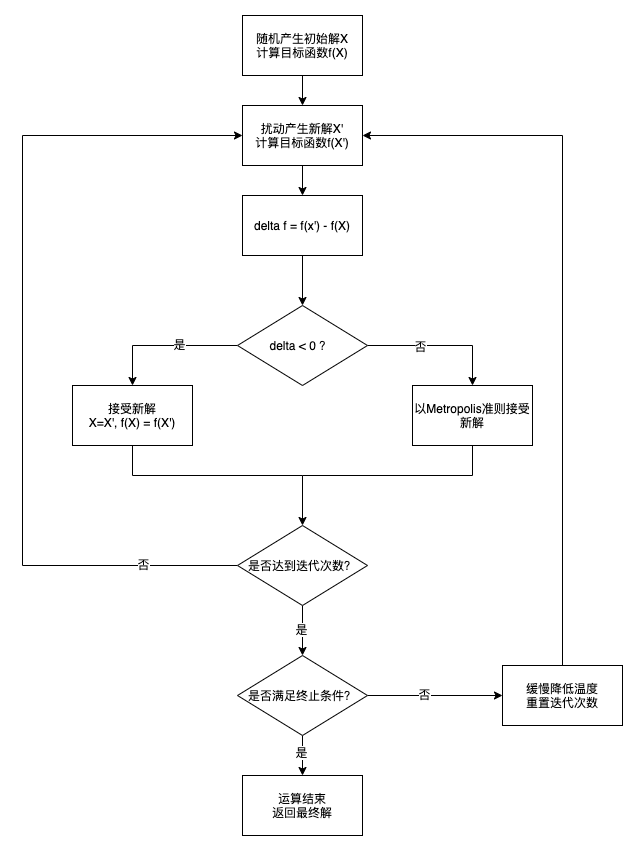

The diagram above was exported from draw.io. Its source (the exported page's mxGraphModel, read from the mxfile embedded in the PNG):
<mxGraphModel dx="946" dy="614" grid="1" gridSize="10" guides="1" tooltips="1" connect="1" arrows="1" fold="1" page="1" pageScale="1" pageWidth="827" pageHeight="1169" math="0" shadow="0">
  <root>
    <mxCell id="0" />
    <mxCell id="1" parent="0" />
    <mxCell id="xRTHQQVGQ_zOpg4_-B_W-13" style="edgeStyle=orthogonalEdgeStyle;rounded=0;orthogonalLoop=1;jettySize=auto;html=1;entryX=0.5;entryY=0;entryDx=0;entryDy=0;fontSize=12;" edge="1" parent="1" source="xRTHQQVGQ_zOpg4_-B_W-1" target="xRTHQQVGQ_zOpg4_-B_W-2">
      <mxGeometry relative="1" as="geometry" />
    </mxCell>
    <mxCell id="xRTHQQVGQ_zOpg4_-B_W-1" value="随机产生初始解X&lt;br&gt;计算目标函数f(X)" style="rounded=0;whiteSpace=wrap;html=1;" vertex="1" parent="1">
      <mxGeometry x="340" y="30" width="120" height="60" as="geometry" />
    </mxCell>
    <mxCell id="xRTHQQVGQ_zOpg4_-B_W-14" style="edgeStyle=orthogonalEdgeStyle;rounded=0;orthogonalLoop=1;jettySize=auto;html=1;entryX=0.5;entryY=0;entryDx=0;entryDy=0;fontSize=12;" edge="1" parent="1" source="xRTHQQVGQ_zOpg4_-B_W-2" target="xRTHQQVGQ_zOpg4_-B_W-4">
      <mxGeometry relative="1" as="geometry" />
    </mxCell>
    <mxCell id="xRTHQQVGQ_zOpg4_-B_W-2" value="扰动产生新解X'&lt;br&gt;计算目标函数f(X')" style="rounded=0;whiteSpace=wrap;html=1;" vertex="1" parent="1">
      <mxGeometry x="340" y="120" width="120" height="60" as="geometry" />
    </mxCell>
    <mxCell id="xRTHQQVGQ_zOpg4_-B_W-3" value="接受新解&lt;br&gt;X=X', f(X) = f(X')" style="rounded=0;whiteSpace=wrap;html=1;" vertex="1" parent="1">
      <mxGeometry x="170" y="400" width="120" height="60" as="geometry" />
    </mxCell>
    <mxCell id="xRTHQQVGQ_zOpg4_-B_W-15" style="edgeStyle=orthogonalEdgeStyle;rounded=0;orthogonalLoop=1;jettySize=auto;html=1;entryX=0.5;entryY=0;entryDx=0;entryDy=0;fontSize=12;" edge="1" parent="1" source="xRTHQQVGQ_zOpg4_-B_W-4" target="xRTHQQVGQ_zOpg4_-B_W-6">
      <mxGeometry relative="1" as="geometry" />
    </mxCell>
    <mxCell id="xRTHQQVGQ_zOpg4_-B_W-4" value="delta f = f(x') - f(X)" style="rounded=0;whiteSpace=wrap;html=1;" vertex="1" parent="1">
      <mxGeometry x="340" y="210" width="120" height="60" as="geometry" />
    </mxCell>
    <mxCell id="xRTHQQVGQ_zOpg4_-B_W-5" value="以Metropolis准则接受新解" style="rounded=0;whiteSpace=wrap;html=1;" vertex="1" parent="1">
      <mxGeometry x="510" y="400" width="120" height="60" as="geometry" />
    </mxCell>
    <mxCell id="xRTHQQVGQ_zOpg4_-B_W-16" style="edgeStyle=orthogonalEdgeStyle;rounded=0;orthogonalLoop=1;jettySize=auto;html=1;entryX=0.5;entryY=0;entryDx=0;entryDy=0;fontSize=12;" edge="1" parent="1" source="xRTHQQVGQ_zOpg4_-B_W-6" target="xRTHQQVGQ_zOpg4_-B_W-3">
      <mxGeometry relative="1" as="geometry" />
    </mxCell>
    <mxCell id="xRTHQQVGQ_zOpg4_-B_W-34" value="是" style="edgeLabel;html=1;align=center;verticalAlign=middle;resizable=0;points=[];fontSize=12;" vertex="1" connectable="0" parent="xRTHQQVGQ_zOpg4_-B_W-16">
      <mxGeometry x="-0.1862" y="-2" relative="1" as="geometry">
        <mxPoint as="offset" />
      </mxGeometry>
    </mxCell>
    <mxCell id="xRTHQQVGQ_zOpg4_-B_W-17" style="edgeStyle=orthogonalEdgeStyle;rounded=0;orthogonalLoop=1;jettySize=auto;html=1;entryX=0.5;entryY=0;entryDx=0;entryDy=0;fontSize=12;" edge="1" parent="1" source="xRTHQQVGQ_zOpg4_-B_W-6" target="xRTHQQVGQ_zOpg4_-B_W-5">
      <mxGeometry relative="1" as="geometry" />
    </mxCell>
    <mxCell id="xRTHQQVGQ_zOpg4_-B_W-35" value="否" style="edgeLabel;html=1;align=center;verticalAlign=middle;resizable=0;points=[];fontSize=12;" vertex="1" connectable="0" parent="xRTHQQVGQ_zOpg4_-B_W-17">
      <mxGeometry x="-0.2828" relative="1" as="geometry">
        <mxPoint as="offset" />
      </mxGeometry>
    </mxCell>
    <mxCell id="xRTHQQVGQ_zOpg4_-B_W-6" value="delta &amp;lt; 0 ？&amp;nbsp;" style="rhombus;whiteSpace=wrap;html=1;" vertex="1" parent="1">
      <mxGeometry x="335" y="320" width="130" height="80" as="geometry" />
    </mxCell>
    <mxCell id="xRTHQQVGQ_zOpg4_-B_W-32" style="edgeStyle=orthogonalEdgeStyle;rounded=0;orthogonalLoop=1;jettySize=auto;html=1;fontSize=12;startArrow=none;startFill=0;endArrow=none;endFill=0;" edge="1" parent="1" source="xRTHQQVGQ_zOpg4_-B_W-7">
      <mxGeometry relative="1" as="geometry">
        <mxPoint x="120" y="150" as="targetPoint" />
      </mxGeometry>
    </mxCell>
    <mxCell id="xRTHQQVGQ_zOpg4_-B_W-36" value="否" style="edgeLabel;html=1;align=center;verticalAlign=middle;resizable=0;points=[];fontSize=12;" vertex="1" connectable="0" parent="xRTHQQVGQ_zOpg4_-B_W-32">
      <mxGeometry x="-0.7054" y="-2" relative="1" as="geometry">
        <mxPoint as="offset" />
      </mxGeometry>
    </mxCell>
    <mxCell id="xRTHQQVGQ_zOpg4_-B_W-37" style="edgeStyle=orthogonalEdgeStyle;rounded=0;orthogonalLoop=1;jettySize=auto;html=1;entryX=0.5;entryY=0;entryDx=0;entryDy=0;fontSize=12;startArrow=none;startFill=0;endArrow=classic;endFill=1;" edge="1" parent="1" source="xRTHQQVGQ_zOpg4_-B_W-7" target="xRTHQQVGQ_zOpg4_-B_W-8">
      <mxGeometry relative="1" as="geometry" />
    </mxCell>
    <mxCell id="xRTHQQVGQ_zOpg4_-B_W-38" value="是" style="edgeLabel;html=1;align=center;verticalAlign=middle;resizable=0;points=[];fontSize=12;" vertex="1" connectable="0" parent="xRTHQQVGQ_zOpg4_-B_W-37">
      <mxGeometry x="-0.1" y="-2" relative="1" as="geometry">
        <mxPoint as="offset" />
      </mxGeometry>
    </mxCell>
    <mxCell id="xRTHQQVGQ_zOpg4_-B_W-7" value="是否达到迭代次数？" style="rhombus;whiteSpace=wrap;html=1;" vertex="1" parent="1">
      <mxGeometry x="335" y="540" width="130" height="80" as="geometry" />
    </mxCell>
    <mxCell id="xRTHQQVGQ_zOpg4_-B_W-39" style="edgeStyle=orthogonalEdgeStyle;rounded=0;orthogonalLoop=1;jettySize=auto;html=1;entryX=0.5;entryY=0;entryDx=0;entryDy=0;fontSize=12;startArrow=none;startFill=0;endArrow=classic;endFill=1;" edge="1" parent="1" source="xRTHQQVGQ_zOpg4_-B_W-8" target="xRTHQQVGQ_zOpg4_-B_W-9">
      <mxGeometry relative="1" as="geometry" />
    </mxCell>
    <mxCell id="xRTHQQVGQ_zOpg4_-B_W-42" value="是" style="edgeLabel;html=1;align=center;verticalAlign=middle;resizable=0;points=[];fontSize=12;" vertex="1" connectable="0" parent="xRTHQQVGQ_zOpg4_-B_W-39">
      <mxGeometry x="-0.2" y="-2" relative="1" as="geometry">
        <mxPoint as="offset" />
      </mxGeometry>
    </mxCell>
    <mxCell id="xRTHQQVGQ_zOpg4_-B_W-43" style="edgeStyle=orthogonalEdgeStyle;rounded=0;orthogonalLoop=1;jettySize=auto;html=1;fontSize=12;startArrow=none;startFill=0;endArrow=classic;endFill=1;entryX=0;entryY=0.5;entryDx=0;entryDy=0;" edge="1" parent="1" source="xRTHQQVGQ_zOpg4_-B_W-8" target="xRTHQQVGQ_zOpg4_-B_W-10">
      <mxGeometry relative="1" as="geometry">
        <mxPoint x="590" y="710" as="targetPoint" />
      </mxGeometry>
    </mxCell>
    <mxCell id="xRTHQQVGQ_zOpg4_-B_W-44" value="否" style="edgeLabel;html=1;align=center;verticalAlign=middle;resizable=0;points=[];fontSize=12;" vertex="1" connectable="0" parent="xRTHQQVGQ_zOpg4_-B_W-43">
      <mxGeometry x="-0.1704" y="2" relative="1" as="geometry">
        <mxPoint as="offset" />
      </mxGeometry>
    </mxCell>
    <mxCell id="xRTHQQVGQ_zOpg4_-B_W-8" value="是否满足终止条件？" style="rhombus;whiteSpace=wrap;html=1;" vertex="1" parent="1">
      <mxGeometry x="335" y="670" width="130" height="80" as="geometry" />
    </mxCell>
    <mxCell id="xRTHQQVGQ_zOpg4_-B_W-9" value="运算结束&lt;br&gt;返回最终解" style="rounded=0;whiteSpace=wrap;html=1;" vertex="1" parent="1">
      <mxGeometry x="340" y="790" width="120" height="60" as="geometry" />
    </mxCell>
    <mxCell id="xRTHQQVGQ_zOpg4_-B_W-45" style="edgeStyle=orthogonalEdgeStyle;rounded=0;orthogonalLoop=1;jettySize=auto;html=1;fontSize=12;startArrow=none;startFill=0;endArrow=none;endFill=0;" edge="1" parent="1" source="xRTHQQVGQ_zOpg4_-B_W-10">
      <mxGeometry relative="1" as="geometry">
        <mxPoint x="660" y="150" as="targetPoint" />
      </mxGeometry>
    </mxCell>
    <mxCell id="xRTHQQVGQ_zOpg4_-B_W-10" value="缓慢降低温度&lt;br&gt;重置迭代次数" style="rounded=0;whiteSpace=wrap;html=1;" vertex="1" parent="1">
      <mxGeometry x="600" y="680" width="120" height="60" as="geometry" />
    </mxCell>
    <mxCell id="xRTHQQVGQ_zOpg4_-B_W-25" value="" style="endArrow=none;html=1;rounded=0;fontSize=12;exitX=0.5;exitY=1;exitDx=0;exitDy=0;" edge="1" parent="1" source="xRTHQQVGQ_zOpg4_-B_W-3">
      <mxGeometry width="50" height="50" relative="1" as="geometry">
        <mxPoint x="390" y="620" as="sourcePoint" />
        <mxPoint x="230" y="490" as="targetPoint" />
      </mxGeometry>
    </mxCell>
    <mxCell id="xRTHQQVGQ_zOpg4_-B_W-26" value="" style="endArrow=none;html=1;rounded=0;fontSize=12;entryX=0.5;entryY=1;entryDx=0;entryDy=0;" edge="1" parent="1" target="xRTHQQVGQ_zOpg4_-B_W-5">
      <mxGeometry width="50" height="50" relative="1" as="geometry">
        <mxPoint x="570" y="490" as="sourcePoint" />
        <mxPoint x="440" y="570" as="targetPoint" />
      </mxGeometry>
    </mxCell>
    <mxCell id="xRTHQQVGQ_zOpg4_-B_W-29" value="" style="endArrow=none;html=1;rounded=0;fontSize=12;exitX=0.5;exitY=0;exitDx=0;exitDy=0;endFill=0;startArrow=classic;startFill=1;" edge="1" parent="1" source="xRTHQQVGQ_zOpg4_-B_W-7">
      <mxGeometry width="50" height="50" relative="1" as="geometry">
        <mxPoint x="390" y="610" as="sourcePoint" />
        <mxPoint x="400" y="490" as="targetPoint" />
      </mxGeometry>
    </mxCell>
    <mxCell id="xRTHQQVGQ_zOpg4_-B_W-30" value="" style="endArrow=none;html=1;rounded=0;fontSize=12;" edge="1" parent="1">
      <mxGeometry width="50" height="50" relative="1" as="geometry">
        <mxPoint x="230" y="490" as="sourcePoint" />
        <mxPoint x="400" y="490" as="targetPoint" />
      </mxGeometry>
    </mxCell>
    <mxCell id="xRTHQQVGQ_zOpg4_-B_W-31" value="" style="endArrow=none;html=1;rounded=0;fontSize=12;" edge="1" parent="1">
      <mxGeometry width="50" height="50" relative="1" as="geometry">
        <mxPoint x="400" y="490" as="sourcePoint" />
        <mxPoint x="570" y="490" as="targetPoint" />
      </mxGeometry>
    </mxCell>
    <mxCell id="xRTHQQVGQ_zOpg4_-B_W-33" value="" style="endArrow=classic;html=1;rounded=0;fontSize=12;entryX=0;entryY=0.5;entryDx=0;entryDy=0;" edge="1" parent="1" target="xRTHQQVGQ_zOpg4_-B_W-2">
      <mxGeometry width="50" height="50" relative="1" as="geometry">
        <mxPoint x="120" y="150" as="sourcePoint" />
        <mxPoint x="440" y="340" as="targetPoint" />
      </mxGeometry>
    </mxCell>
    <mxCell id="xRTHQQVGQ_zOpg4_-B_W-46" value="" style="endArrow=classic;html=1;rounded=0;fontSize=12;" edge="1" parent="1" target="xRTHQQVGQ_zOpg4_-B_W-2">
      <mxGeometry width="50" height="50" relative="1" as="geometry">
        <mxPoint x="660" y="150" as="sourcePoint" />
        <mxPoint x="440" y="310" as="targetPoint" />
      </mxGeometry>
    </mxCell>
  </root>
</mxGraphModel>